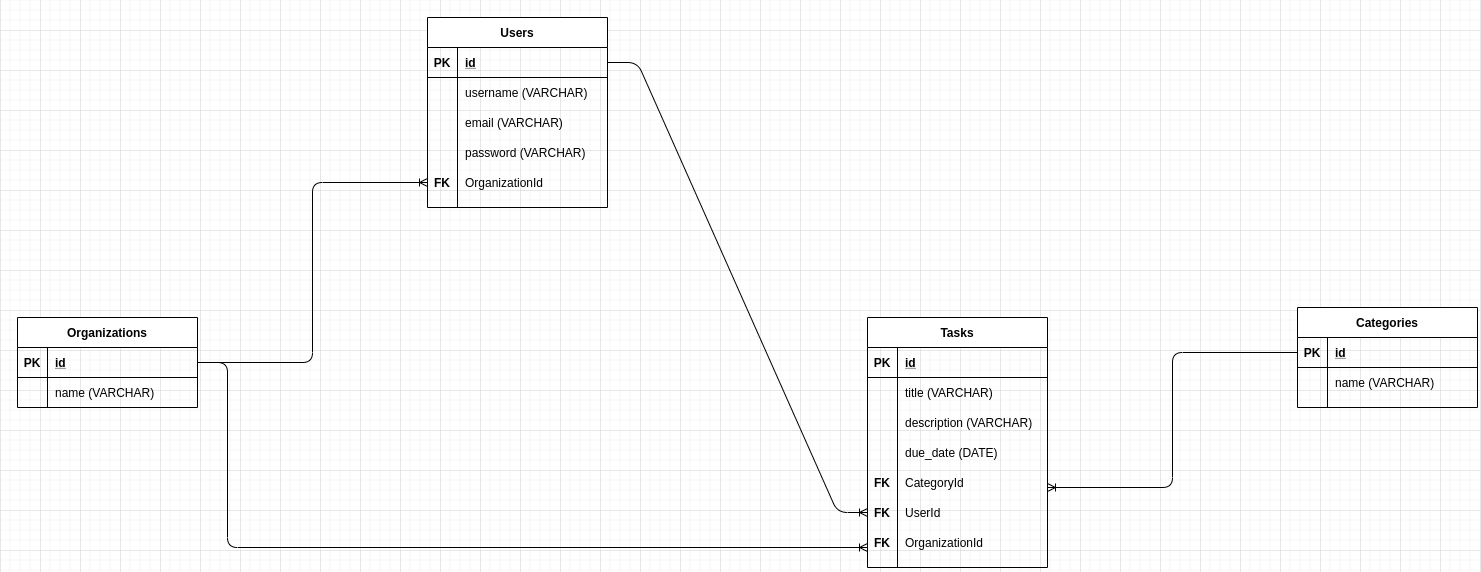

The diagram above was exported from draw.io. Its source (the exported page's mxGraphModel, read from the mxfile embedded in the PNG):
<mxGraphModel dx="3620" dy="1342" grid="1" gridSize="10" guides="1" tooltips="1" connect="1" arrows="1" fold="1" page="1" pageScale="1" pageWidth="850" pageHeight="1100" math="0" shadow="0">
  <root>
    <mxCell id="0" />
    <mxCell id="1" parent="0" />
    <mxCell id="6Uc1gvZDzNoa6n9IYoHc-1" value="Users" style="shape=table;startSize=30;container=1;collapsible=1;childLayout=tableLayout;fixedRows=1;rowLines=0;fontStyle=1;align=center;resizeLast=1;" parent="1" vertex="1">
      <mxGeometry x="100" y="140" width="180" height="190" as="geometry" />
    </mxCell>
    <mxCell id="6Uc1gvZDzNoa6n9IYoHc-2" value="" style="shape=partialRectangle;collapsible=0;dropTarget=0;pointerEvents=0;fillColor=none;top=0;left=0;bottom=1;right=0;points=[[0,0.5],[1,0.5]];portConstraint=eastwest;" parent="6Uc1gvZDzNoa6n9IYoHc-1" vertex="1">
      <mxGeometry y="30" width="180" height="30" as="geometry" />
    </mxCell>
    <mxCell id="6Uc1gvZDzNoa6n9IYoHc-3" value="PK" style="shape=partialRectangle;connectable=0;fillColor=none;top=0;left=0;bottom=0;right=0;fontStyle=1;overflow=hidden;" parent="6Uc1gvZDzNoa6n9IYoHc-2" vertex="1">
      <mxGeometry width="30" height="30" as="geometry" />
    </mxCell>
    <mxCell id="6Uc1gvZDzNoa6n9IYoHc-4" value="id" style="shape=partialRectangle;connectable=0;fillColor=none;top=0;left=0;bottom=0;right=0;align=left;spacingLeft=6;fontStyle=5;overflow=hidden;" parent="6Uc1gvZDzNoa6n9IYoHc-2" vertex="1">
      <mxGeometry x="30" width="150" height="30" as="geometry" />
    </mxCell>
    <mxCell id="6Uc1gvZDzNoa6n9IYoHc-5" value="" style="shape=partialRectangle;collapsible=0;dropTarget=0;pointerEvents=0;fillColor=none;top=0;left=0;bottom=0;right=0;points=[[0,0.5],[1,0.5]];portConstraint=eastwest;" parent="6Uc1gvZDzNoa6n9IYoHc-1" vertex="1">
      <mxGeometry y="60" width="180" height="30" as="geometry" />
    </mxCell>
    <mxCell id="6Uc1gvZDzNoa6n9IYoHc-6" value="" style="shape=partialRectangle;connectable=0;fillColor=none;top=0;left=0;bottom=0;right=0;editable=1;overflow=hidden;" parent="6Uc1gvZDzNoa6n9IYoHc-5" vertex="1">
      <mxGeometry width="30" height="30" as="geometry" />
    </mxCell>
    <mxCell id="6Uc1gvZDzNoa6n9IYoHc-7" value="username (VARCHAR)" style="shape=partialRectangle;connectable=0;fillColor=none;top=0;left=0;bottom=0;right=0;align=left;spacingLeft=6;overflow=hidden;" parent="6Uc1gvZDzNoa6n9IYoHc-5" vertex="1">
      <mxGeometry x="30" width="150" height="30" as="geometry" />
    </mxCell>
    <mxCell id="6Uc1gvZDzNoa6n9IYoHc-8" value="" style="shape=partialRectangle;collapsible=0;dropTarget=0;pointerEvents=0;fillColor=none;top=0;left=0;bottom=0;right=0;points=[[0,0.5],[1,0.5]];portConstraint=eastwest;" parent="6Uc1gvZDzNoa6n9IYoHc-1" vertex="1">
      <mxGeometry y="90" width="180" height="30" as="geometry" />
    </mxCell>
    <mxCell id="6Uc1gvZDzNoa6n9IYoHc-9" value="" style="shape=partialRectangle;connectable=0;fillColor=none;top=0;left=0;bottom=0;right=0;editable=1;overflow=hidden;" parent="6Uc1gvZDzNoa6n9IYoHc-8" vertex="1">
      <mxGeometry width="30" height="30" as="geometry" />
    </mxCell>
    <mxCell id="6Uc1gvZDzNoa6n9IYoHc-10" value="email (VARCHAR)" style="shape=partialRectangle;connectable=0;fillColor=none;top=0;left=0;bottom=0;right=0;align=left;spacingLeft=6;overflow=hidden;" parent="6Uc1gvZDzNoa6n9IYoHc-8" vertex="1">
      <mxGeometry x="30" width="150" height="30" as="geometry" />
    </mxCell>
    <mxCell id="6Uc1gvZDzNoa6n9IYoHc-11" value="" style="shape=partialRectangle;collapsible=0;dropTarget=0;pointerEvents=0;fillColor=none;top=0;left=0;bottom=0;right=0;points=[[0,0.5],[1,0.5]];portConstraint=eastwest;" parent="6Uc1gvZDzNoa6n9IYoHc-1" vertex="1">
      <mxGeometry y="120" width="180" height="30" as="geometry" />
    </mxCell>
    <mxCell id="6Uc1gvZDzNoa6n9IYoHc-12" value="" style="shape=partialRectangle;connectable=0;fillColor=none;top=0;left=0;bottom=0;right=0;editable=1;overflow=hidden;" parent="6Uc1gvZDzNoa6n9IYoHc-11" vertex="1">
      <mxGeometry width="30" height="30" as="geometry" />
    </mxCell>
    <mxCell id="6Uc1gvZDzNoa6n9IYoHc-13" value="password (VARCHAR)" style="shape=partialRectangle;connectable=0;fillColor=none;top=0;left=0;bottom=0;right=0;align=left;spacingLeft=6;overflow=hidden;" parent="6Uc1gvZDzNoa6n9IYoHc-11" vertex="1">
      <mxGeometry x="30" width="150" height="30" as="geometry" />
    </mxCell>
    <mxCell id="6Uc1gvZDzNoa6n9IYoHc-108" value="" style="shape=partialRectangle;collapsible=0;dropTarget=0;pointerEvents=0;fillColor=none;top=0;left=0;bottom=0;right=0;points=[[0,0.5],[1,0.5]];portConstraint=eastwest;" parent="6Uc1gvZDzNoa6n9IYoHc-1" vertex="1">
      <mxGeometry y="150" width="180" height="30" as="geometry" />
    </mxCell>
    <mxCell id="6Uc1gvZDzNoa6n9IYoHc-109" value="FK" style="shape=partialRectangle;connectable=0;fillColor=none;top=0;left=0;bottom=0;right=0;editable=1;overflow=hidden;fontStyle=1" parent="6Uc1gvZDzNoa6n9IYoHc-108" vertex="1">
      <mxGeometry width="30" height="30" as="geometry" />
    </mxCell>
    <mxCell id="6Uc1gvZDzNoa6n9IYoHc-110" value="OrganizationId" style="shape=partialRectangle;connectable=0;fillColor=none;top=0;left=0;bottom=0;right=0;align=left;spacingLeft=6;overflow=hidden;" parent="6Uc1gvZDzNoa6n9IYoHc-108" vertex="1">
      <mxGeometry x="30" width="150" height="30" as="geometry" />
    </mxCell>
    <mxCell id="6Uc1gvZDzNoa6n9IYoHc-74" value="" style="edgeStyle=orthogonalEdgeStyle;fontSize=12;html=1;endArrow=ERoneToMany;exitX=1;exitY=0.5;exitDx=0;exitDy=0;entryX=0;entryY=0.5;entryDx=0;entryDy=0;" parent="1" source="6Uc1gvZDzNoa6n9IYoHc-55" target="6Uc1gvZDzNoa6n9IYoHc-108" edge="1">
      <mxGeometry width="100" height="100" relative="1" as="geometry">
        <mxPoint x="40" y="470" as="sourcePoint" />
        <mxPoint y="235" as="targetPoint" />
      </mxGeometry>
    </mxCell>
    <mxCell id="6Uc1gvZDzNoa6n9IYoHc-90" value="" style="edgeStyle=entityRelationEdgeStyle;fontSize=12;html=1;endArrow=ERoneToMany;exitX=1;exitY=0.5;exitDx=0;exitDy=0;entryX=0;entryY=0.5;entryDx=0;entryDy=0;" parent="1" source="6Uc1gvZDzNoa6n9IYoHc-2" target="6Uc1gvZDzNoa6n9IYoHc-124" edge="1">
      <mxGeometry width="100" height="100" relative="1" as="geometry">
        <mxPoint x="320" y="440" as="sourcePoint" />
        <mxPoint x="350" y="235" as="targetPoint" />
      </mxGeometry>
    </mxCell>
    <mxCell id="6Uc1gvZDzNoa6n9IYoHc-54" value="Organizations" style="shape=table;startSize=30;container=1;collapsible=1;childLayout=tableLayout;fixedRows=1;rowLines=0;fontStyle=1;align=center;resizeLast=1;" parent="1" vertex="1">
      <mxGeometry x="-310" y="440" width="180" height="90" as="geometry" />
    </mxCell>
    <mxCell id="6Uc1gvZDzNoa6n9IYoHc-55" value="" style="shape=partialRectangle;collapsible=0;dropTarget=0;pointerEvents=0;fillColor=none;top=0;left=0;bottom=1;right=0;points=[[0,0.5],[1,0.5]];portConstraint=eastwest;" parent="6Uc1gvZDzNoa6n9IYoHc-54" vertex="1">
      <mxGeometry y="30" width="180" height="30" as="geometry" />
    </mxCell>
    <mxCell id="6Uc1gvZDzNoa6n9IYoHc-56" value="PK" style="shape=partialRectangle;connectable=0;fillColor=none;top=0;left=0;bottom=0;right=0;fontStyle=1;overflow=hidden;" parent="6Uc1gvZDzNoa6n9IYoHc-55" vertex="1">
      <mxGeometry width="30" height="30" as="geometry" />
    </mxCell>
    <mxCell id="6Uc1gvZDzNoa6n9IYoHc-57" value="id" style="shape=partialRectangle;connectable=0;fillColor=none;top=0;left=0;bottom=0;right=0;align=left;spacingLeft=6;fontStyle=5;overflow=hidden;" parent="6Uc1gvZDzNoa6n9IYoHc-55" vertex="1">
      <mxGeometry x="30" width="150" height="30" as="geometry" />
    </mxCell>
    <mxCell id="6Uc1gvZDzNoa6n9IYoHc-58" value="" style="shape=partialRectangle;collapsible=0;dropTarget=0;pointerEvents=0;fillColor=none;top=0;left=0;bottom=0;right=0;points=[[0,0.5],[1,0.5]];portConstraint=eastwest;" parent="6Uc1gvZDzNoa6n9IYoHc-54" vertex="1">
      <mxGeometry y="60" width="180" height="30" as="geometry" />
    </mxCell>
    <mxCell id="6Uc1gvZDzNoa6n9IYoHc-59" value="" style="shape=partialRectangle;connectable=0;fillColor=none;top=0;left=0;bottom=0;right=0;editable=1;overflow=hidden;" parent="6Uc1gvZDzNoa6n9IYoHc-58" vertex="1">
      <mxGeometry width="30" height="30" as="geometry" />
    </mxCell>
    <mxCell id="6Uc1gvZDzNoa6n9IYoHc-60" value="name (VARCHAR)" style="shape=partialRectangle;connectable=0;fillColor=none;top=0;left=0;bottom=0;right=0;align=left;spacingLeft=6;overflow=hidden;" parent="6Uc1gvZDzNoa6n9IYoHc-58" vertex="1">
      <mxGeometry x="30" width="150" height="30" as="geometry" />
    </mxCell>
    <mxCell id="6Uc1gvZDzNoa6n9IYoHc-14" value="Tasks" style="shape=table;startSize=30;container=1;collapsible=1;childLayout=tableLayout;fixedRows=1;rowLines=0;fontStyle=1;align=center;resizeLast=1;" parent="1" vertex="1">
      <mxGeometry x="540" y="440" width="180" height="250" as="geometry" />
    </mxCell>
    <mxCell id="6Uc1gvZDzNoa6n9IYoHc-15" value="" style="shape=partialRectangle;collapsible=0;dropTarget=0;pointerEvents=0;fillColor=none;top=0;left=0;bottom=1;right=0;points=[[0,0.5],[1,0.5]];portConstraint=eastwest;" parent="6Uc1gvZDzNoa6n9IYoHc-14" vertex="1">
      <mxGeometry y="30" width="180" height="30" as="geometry" />
    </mxCell>
    <mxCell id="6Uc1gvZDzNoa6n9IYoHc-16" value="PK" style="shape=partialRectangle;connectable=0;fillColor=none;top=0;left=0;bottom=0;right=0;fontStyle=1;overflow=hidden;" parent="6Uc1gvZDzNoa6n9IYoHc-15" vertex="1">
      <mxGeometry width="30" height="30" as="geometry" />
    </mxCell>
    <mxCell id="6Uc1gvZDzNoa6n9IYoHc-17" value="id" style="shape=partialRectangle;connectable=0;fillColor=none;top=0;left=0;bottom=0;right=0;align=left;spacingLeft=6;fontStyle=5;overflow=hidden;" parent="6Uc1gvZDzNoa6n9IYoHc-15" vertex="1">
      <mxGeometry x="30" width="150" height="30" as="geometry" />
    </mxCell>
    <mxCell id="6Uc1gvZDzNoa6n9IYoHc-18" value="" style="shape=partialRectangle;collapsible=0;dropTarget=0;pointerEvents=0;fillColor=none;top=0;left=0;bottom=0;right=0;points=[[0,0.5],[1,0.5]];portConstraint=eastwest;" parent="6Uc1gvZDzNoa6n9IYoHc-14" vertex="1">
      <mxGeometry y="60" width="180" height="30" as="geometry" />
    </mxCell>
    <mxCell id="6Uc1gvZDzNoa6n9IYoHc-19" value="" style="shape=partialRectangle;connectable=0;fillColor=none;top=0;left=0;bottom=0;right=0;editable=1;overflow=hidden;" parent="6Uc1gvZDzNoa6n9IYoHc-18" vertex="1">
      <mxGeometry width="30" height="30" as="geometry" />
    </mxCell>
    <mxCell id="6Uc1gvZDzNoa6n9IYoHc-20" value="title (VARCHAR)" style="shape=partialRectangle;connectable=0;fillColor=none;top=0;left=0;bottom=0;right=0;align=left;spacingLeft=6;overflow=hidden;" parent="6Uc1gvZDzNoa6n9IYoHc-18" vertex="1">
      <mxGeometry x="30" width="150" height="30" as="geometry" />
    </mxCell>
    <mxCell id="6Uc1gvZDzNoa6n9IYoHc-21" value="" style="shape=partialRectangle;collapsible=0;dropTarget=0;pointerEvents=0;fillColor=none;top=0;left=0;bottom=0;right=0;points=[[0,0.5],[1,0.5]];portConstraint=eastwest;" parent="6Uc1gvZDzNoa6n9IYoHc-14" vertex="1">
      <mxGeometry y="90" width="180" height="30" as="geometry" />
    </mxCell>
    <mxCell id="6Uc1gvZDzNoa6n9IYoHc-22" value="" style="shape=partialRectangle;connectable=0;fillColor=none;top=0;left=0;bottom=0;right=0;editable=1;overflow=hidden;fontStyle=1" parent="6Uc1gvZDzNoa6n9IYoHc-21" vertex="1">
      <mxGeometry width="30" height="30" as="geometry" />
    </mxCell>
    <mxCell id="6Uc1gvZDzNoa6n9IYoHc-23" value="description (VARCHAR)" style="shape=partialRectangle;connectable=0;fillColor=none;top=0;left=0;bottom=0;right=0;align=left;spacingLeft=6;overflow=hidden;" parent="6Uc1gvZDzNoa6n9IYoHc-21" vertex="1">
      <mxGeometry x="30" width="150" height="30" as="geometry" />
    </mxCell>
    <mxCell id="6Uc1gvZDzNoa6n9IYoHc-117" value="" style="shape=partialRectangle;collapsible=0;dropTarget=0;pointerEvents=0;fillColor=none;top=0;left=0;bottom=0;right=0;points=[[0,0.5],[1,0.5]];portConstraint=eastwest;" parent="6Uc1gvZDzNoa6n9IYoHc-14" vertex="1">
      <mxGeometry y="120" width="180" height="30" as="geometry" />
    </mxCell>
    <mxCell id="6Uc1gvZDzNoa6n9IYoHc-118" value="" style="shape=partialRectangle;connectable=0;fillColor=none;top=0;left=0;bottom=0;right=0;editable=1;overflow=hidden;fontStyle=1" parent="6Uc1gvZDzNoa6n9IYoHc-117" vertex="1">
      <mxGeometry width="30" height="30" as="geometry" />
    </mxCell>
    <mxCell id="6Uc1gvZDzNoa6n9IYoHc-119" value="due_date (DATE)" style="shape=partialRectangle;connectable=0;fillColor=none;top=0;left=0;bottom=0;right=0;align=left;spacingLeft=6;overflow=hidden;" parent="6Uc1gvZDzNoa6n9IYoHc-117" vertex="1">
      <mxGeometry x="30" width="150" height="30" as="geometry" />
    </mxCell>
    <mxCell id="6Uc1gvZDzNoa6n9IYoHc-120" value="" style="shape=partialRectangle;collapsible=0;dropTarget=0;pointerEvents=0;fillColor=none;top=0;left=0;bottom=0;right=0;points=[[0,0.5],[1,0.5]];portConstraint=eastwest;" parent="6Uc1gvZDzNoa6n9IYoHc-14" vertex="1">
      <mxGeometry y="150" width="180" height="30" as="geometry" />
    </mxCell>
    <mxCell id="6Uc1gvZDzNoa6n9IYoHc-121" value="FK" style="shape=partialRectangle;connectable=0;fillColor=none;top=0;left=0;bottom=0;right=0;editable=1;overflow=hidden;fontStyle=1" parent="6Uc1gvZDzNoa6n9IYoHc-120" vertex="1">
      <mxGeometry width="30" height="30" as="geometry" />
    </mxCell>
    <mxCell id="6Uc1gvZDzNoa6n9IYoHc-122" value="CategoryId" style="shape=partialRectangle;connectable=0;fillColor=none;top=0;left=0;bottom=0;right=0;align=left;spacingLeft=6;overflow=hidden;" parent="6Uc1gvZDzNoa6n9IYoHc-120" vertex="1">
      <mxGeometry x="30" width="150" height="30" as="geometry" />
    </mxCell>
    <mxCell id="6Uc1gvZDzNoa6n9IYoHc-124" value="" style="shape=partialRectangle;collapsible=0;dropTarget=0;pointerEvents=0;fillColor=none;top=0;left=0;bottom=0;right=0;points=[[0,0.5],[1,0.5]];portConstraint=eastwest;" parent="6Uc1gvZDzNoa6n9IYoHc-14" vertex="1">
      <mxGeometry y="180" width="180" height="30" as="geometry" />
    </mxCell>
    <mxCell id="6Uc1gvZDzNoa6n9IYoHc-125" value="FK" style="shape=partialRectangle;connectable=0;fillColor=none;top=0;left=0;bottom=0;right=0;editable=1;overflow=hidden;fontStyle=1" parent="6Uc1gvZDzNoa6n9IYoHc-124" vertex="1">
      <mxGeometry width="30" height="30" as="geometry" />
    </mxCell>
    <mxCell id="6Uc1gvZDzNoa6n9IYoHc-126" value="UserId" style="shape=partialRectangle;connectable=0;fillColor=none;top=0;left=0;bottom=0;right=0;align=left;spacingLeft=6;overflow=hidden;" parent="6Uc1gvZDzNoa6n9IYoHc-124" vertex="1">
      <mxGeometry x="30" width="150" height="30" as="geometry" />
    </mxCell>
    <mxCell id="6Uc1gvZDzNoa6n9IYoHc-127" value="" style="shape=partialRectangle;collapsible=0;dropTarget=0;pointerEvents=0;fillColor=none;top=0;left=0;bottom=0;right=0;points=[[0,0.5],[1,0.5]];portConstraint=eastwest;" parent="6Uc1gvZDzNoa6n9IYoHc-14" vertex="1">
      <mxGeometry y="210" width="180" height="30" as="geometry" />
    </mxCell>
    <mxCell id="6Uc1gvZDzNoa6n9IYoHc-128" value="FK" style="shape=partialRectangle;connectable=0;fillColor=none;top=0;left=0;bottom=0;right=0;editable=1;overflow=hidden;fontStyle=1" parent="6Uc1gvZDzNoa6n9IYoHc-127" vertex="1">
      <mxGeometry width="30" height="30" as="geometry" />
    </mxCell>
    <mxCell id="6Uc1gvZDzNoa6n9IYoHc-129" value="OrganizationId" style="shape=partialRectangle;connectable=0;fillColor=none;top=0;left=0;bottom=0;right=0;align=left;spacingLeft=6;overflow=hidden;" parent="6Uc1gvZDzNoa6n9IYoHc-127" vertex="1">
      <mxGeometry x="30" width="150" height="30" as="geometry" />
    </mxCell>
    <mxCell id="6Uc1gvZDzNoa6n9IYoHc-123" value="" style="edgeStyle=orthogonalEdgeStyle;fontSize=12;html=1;endArrow=ERoneToMany;exitX=1;exitY=0.5;exitDx=0;exitDy=0;" parent="1" source="6Uc1gvZDzNoa6n9IYoHc-55" edge="1">
      <mxGeometry width="100" height="100" relative="1" as="geometry">
        <mxPoint x="-120" y="495" as="sourcePoint" />
        <mxPoint x="540" y="670" as="targetPoint" />
        <Array as="points">
          <mxPoint x="-100" y="485" />
          <mxPoint x="-100" y="670" />
        </Array>
      </mxGeometry>
    </mxCell>
    <mxCell id="mtfvSNB7Pa_dpBFGGKZc-1" value="Categories" style="shape=table;startSize=30;container=1;collapsible=1;childLayout=tableLayout;fixedRows=1;rowLines=0;fontStyle=1;align=center;resizeLast=1;" vertex="1" parent="1">
      <mxGeometry x="970" y="430" width="180" height="100" as="geometry" />
    </mxCell>
    <mxCell id="mtfvSNB7Pa_dpBFGGKZc-2" value="" style="shape=partialRectangle;collapsible=0;dropTarget=0;pointerEvents=0;fillColor=none;top=0;left=0;bottom=1;right=0;points=[[0,0.5],[1,0.5]];portConstraint=eastwest;" vertex="1" parent="mtfvSNB7Pa_dpBFGGKZc-1">
      <mxGeometry y="30" width="180" height="30" as="geometry" />
    </mxCell>
    <mxCell id="mtfvSNB7Pa_dpBFGGKZc-3" value="PK" style="shape=partialRectangle;connectable=0;fillColor=none;top=0;left=0;bottom=0;right=0;fontStyle=1;overflow=hidden;" vertex="1" parent="mtfvSNB7Pa_dpBFGGKZc-2">
      <mxGeometry width="30" height="30" as="geometry" />
    </mxCell>
    <mxCell id="mtfvSNB7Pa_dpBFGGKZc-4" value="id" style="shape=partialRectangle;connectable=0;fillColor=none;top=0;left=0;bottom=0;right=0;align=left;spacingLeft=6;fontStyle=5;overflow=hidden;" vertex="1" parent="mtfvSNB7Pa_dpBFGGKZc-2">
      <mxGeometry x="30" width="150" height="30" as="geometry" />
    </mxCell>
    <mxCell id="mtfvSNB7Pa_dpBFGGKZc-5" value="" style="shape=partialRectangle;collapsible=0;dropTarget=0;pointerEvents=0;fillColor=none;top=0;left=0;bottom=0;right=0;points=[[0,0.5],[1,0.5]];portConstraint=eastwest;" vertex="1" parent="mtfvSNB7Pa_dpBFGGKZc-1">
      <mxGeometry y="60" width="180" height="30" as="geometry" />
    </mxCell>
    <mxCell id="mtfvSNB7Pa_dpBFGGKZc-6" value="" style="shape=partialRectangle;connectable=0;fillColor=none;top=0;left=0;bottom=0;right=0;editable=1;overflow=hidden;" vertex="1" parent="mtfvSNB7Pa_dpBFGGKZc-5">
      <mxGeometry width="30" height="30" as="geometry" />
    </mxCell>
    <mxCell id="mtfvSNB7Pa_dpBFGGKZc-7" value="name (VARCHAR)" style="shape=partialRectangle;connectable=0;fillColor=none;top=0;left=0;bottom=0;right=0;align=left;spacingLeft=6;overflow=hidden;" vertex="1" parent="mtfvSNB7Pa_dpBFGGKZc-5">
      <mxGeometry x="30" width="150" height="30" as="geometry" />
    </mxCell>
    <mxCell id="mtfvSNB7Pa_dpBFGGKZc-14" value="" style="edgeStyle=elbowEdgeStyle;fontSize=12;html=1;endArrow=ERoneToMany;exitX=0;exitY=0.5;exitDx=0;exitDy=0;" edge="1" parent="1" source="mtfvSNB7Pa_dpBFGGKZc-2">
      <mxGeometry width="100" height="100" relative="1" as="geometry">
        <mxPoint x="810" y="740" as="sourcePoint" />
        <mxPoint x="720" y="610" as="targetPoint" />
      </mxGeometry>
    </mxCell>
  </root>
</mxGraphModel>